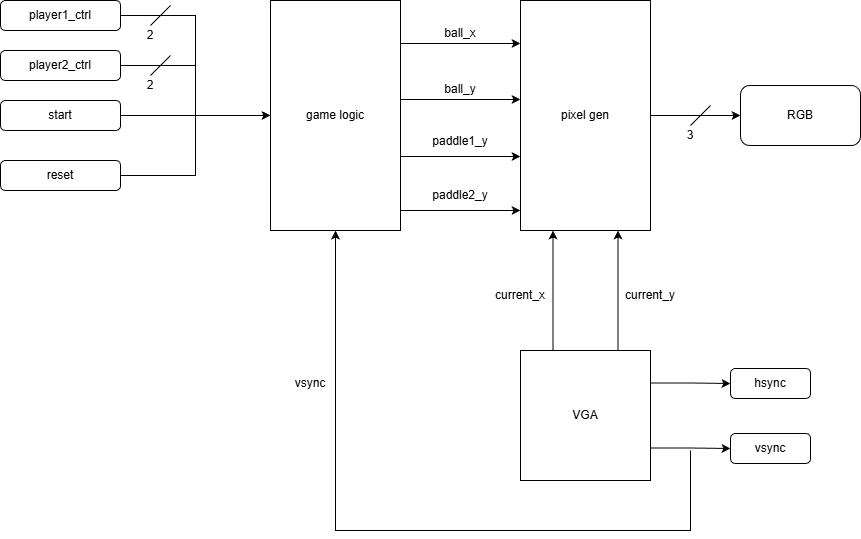

The diagram above was exported from draw.io. Its source (the exported page's mxGraphModel, read from the mxfile embedded in the PNG):
<mxGraphModel dx="1183" dy="828" grid="1" gridSize="10" guides="1" tooltips="1" connect="1" arrows="1" fold="1" page="1" pageScale="1" pageWidth="1100" pageHeight="850" math="0" shadow="0">
  <root>
    <mxCell id="0" />
    <mxCell id="1" parent="0" />
    <mxCell id="wU9faBbkv40vBLKiyeg9-12" edge="1" parent="1" source="wU9faBbkv40vBLKiyeg9-5" style="edgeStyle=orthogonalEdgeStyle;rounded=0;orthogonalLoop=1;jettySize=auto;html=1;" target="wU9faBbkv40vBLKiyeg9-11" value="">
      <mxGeometry relative="1" as="geometry" />
    </mxCell>
    <mxCell id="wU9faBbkv40vBLKiyeg9-5" parent="1" style="rounded=1;whiteSpace=wrap;html=1;" value="player1_ctrl" vertex="1">
      <mxGeometry height="30" width="120" x="90" y="180" as="geometry" />
    </mxCell>
    <mxCell id="wU9faBbkv40vBLKiyeg9-13" edge="1" parent="1" source="wU9faBbkv40vBLKiyeg9-6" style="edgeStyle=orthogonalEdgeStyle;rounded=0;orthogonalLoop=1;jettySize=auto;html=1;" target="wU9faBbkv40vBLKiyeg9-11" value="">
      <mxGeometry relative="1" as="geometry" />
    </mxCell>
    <mxCell id="wU9faBbkv40vBLKiyeg9-6" parent="1" style="rounded=1;whiteSpace=wrap;html=1;" value="player2_ctrl" vertex="1">
      <mxGeometry height="30" width="120" x="90" y="230" as="geometry" />
    </mxCell>
    <mxCell id="wU9faBbkv40vBLKiyeg9-14" edge="1" parent="1" source="wU9faBbkv40vBLKiyeg9-7" style="edgeStyle=orthogonalEdgeStyle;rounded=0;orthogonalLoop=1;jettySize=auto;html=1;" target="wU9faBbkv40vBLKiyeg9-11" value="">
      <mxGeometry relative="1" as="geometry" />
    </mxCell>
    <mxCell id="wU9faBbkv40vBLKiyeg9-7" parent="1" style="rounded=1;whiteSpace=wrap;html=1;" value="start" vertex="1">
      <mxGeometry height="30" width="120" x="90" y="280" as="geometry" />
    </mxCell>
    <mxCell id="wU9faBbkv40vBLKiyeg9-16" edge="1" parent="1" source="wU9faBbkv40vBLKiyeg9-9" style="edgeStyle=orthogonalEdgeStyle;rounded=0;orthogonalLoop=1;jettySize=auto;html=1;" target="wU9faBbkv40vBLKiyeg9-11" value="">
      <mxGeometry relative="1" as="geometry" />
    </mxCell>
    <mxCell id="wU9faBbkv40vBLKiyeg9-9" parent="1" style="rounded=1;whiteSpace=wrap;html=1;" value="reset" vertex="1">
      <mxGeometry height="30" width="120" x="90" y="340" as="geometry" />
    </mxCell>
    <mxCell id="wU9faBbkv40vBLKiyeg9-23" edge="1" parent="1" style="edgeStyle=orthogonalEdgeStyle;rounded=0;orthogonalLoop=1;jettySize=auto;html=1;exitX=1;exitY=0.5;exitDx=0;exitDy=0;entryX=0;entryY=0.5;entryDx=0;entryDy=0;">
      <mxGeometry relative="1" as="geometry">
        <mxPoint x="490.0000000000002" y="279" as="sourcePoint" />
        <mxPoint x="609.9999999999998" y="279" as="targetPoint" />
      </mxGeometry>
    </mxCell>
    <mxCell id="wU9faBbkv40vBLKiyeg9-11" parent="1" style="rounded=0;whiteSpace=wrap;html=1;" value="game logic" vertex="1">
      <mxGeometry height="230" width="130" x="360" y="180" as="geometry" />
    </mxCell>
    <mxCell id="wU9faBbkv40vBLKiyeg9-17" edge="1" parent="1" style="endArrow=none;html=1;rounded=0;" value="">
      <mxGeometry height="50" relative="1" width="50" as="geometry">
        <mxPoint x="240" y="205" as="sourcePoint" />
        <mxPoint x="260" y="185" as="targetPoint" />
      </mxGeometry>
    </mxCell>
    <mxCell id="wU9faBbkv40vBLKiyeg9-18" parent="1" style="text;html=1;whiteSpace=wrap;strokeColor=none;fillColor=none;align=center;verticalAlign=middle;rounded=0;" value="2" vertex="1">
      <mxGeometry height="30" width="60" x="210" y="200" as="geometry" />
    </mxCell>
    <mxCell id="wU9faBbkv40vBLKiyeg9-19" edge="1" parent="1" style="endArrow=none;html=1;rounded=0;" value="">
      <mxGeometry height="50" relative="1" width="50" as="geometry">
        <mxPoint x="240" y="255" as="sourcePoint" />
        <mxPoint x="260" y="235" as="targetPoint" />
      </mxGeometry>
    </mxCell>
    <mxCell id="wU9faBbkv40vBLKiyeg9-20" parent="1" style="text;html=1;whiteSpace=wrap;strokeColor=none;fillColor=none;align=center;verticalAlign=middle;rounded=0;" value="2" vertex="1">
      <mxGeometry height="30" width="60" x="210" y="250" as="geometry" />
    </mxCell>
    <mxCell id="wU9faBbkv40vBLKiyeg9-35" edge="1" parent="1" source="wU9faBbkv40vBLKiyeg9-21" style="edgeStyle=orthogonalEdgeStyle;rounded=0;orthogonalLoop=1;jettySize=auto;html=1;" target="wU9faBbkv40vBLKiyeg9-34" value="">
      <mxGeometry relative="1" as="geometry" />
    </mxCell>
    <mxCell id="wU9faBbkv40vBLKiyeg9-21" parent="1" style="rounded=0;whiteSpace=wrap;html=1;" value="pixel gen" vertex="1">
      <mxGeometry height="230" width="130" x="610" y="180" as="geometry" />
    </mxCell>
    <mxCell id="wU9faBbkv40vBLKiyeg9-27" edge="1" parent="1" style="edgeStyle=orthogonalEdgeStyle;rounded=0;orthogonalLoop=1;jettySize=auto;html=1;exitX=1;exitY=0.75;exitDx=0;exitDy=0;entryX=0;entryY=0.75;entryDx=0;entryDy=0;">
      <mxGeometry relative="1" as="geometry">
        <mxPoint x="490" y="223" as="sourcePoint" />
        <mxPoint x="610" y="223" as="targetPoint" />
      </mxGeometry>
    </mxCell>
    <mxCell id="wU9faBbkv40vBLKiyeg9-28" parent="1" style="text;html=1;whiteSpace=wrap;strokeColor=none;fillColor=none;align=center;verticalAlign=middle;rounded=0;" value="ball_x" vertex="1">
      <mxGeometry height="30" width="60" x="520" y="198" as="geometry" />
    </mxCell>
    <mxCell id="wU9faBbkv40vBLKiyeg9-29" parent="1" style="text;html=1;whiteSpace=wrap;strokeColor=none;fillColor=none;align=center;verticalAlign=middle;rounded=0;" value="ball_y" vertex="1">
      <mxGeometry height="30" width="60" x="520" y="254" as="geometry" />
    </mxCell>
    <mxCell id="wU9faBbkv40vBLKiyeg9-30" parent="1" style="text;html=1;whiteSpace=wrap;strokeColor=none;fillColor=none;align=center;verticalAlign=middle;rounded=0;" value="paddle1_y" vertex="1">
      <mxGeometry height="30" width="60" x="520" y="306" as="geometry" />
    </mxCell>
    <mxCell id="wU9faBbkv40vBLKiyeg9-31" edge="1" parent="1" style="edgeStyle=orthogonalEdgeStyle;rounded=0;orthogonalLoop=1;jettySize=auto;html=1;exitX=1;exitY=0.75;exitDx=0;exitDy=0;entryX=0;entryY=0.75;entryDx=0;entryDy=0;">
      <mxGeometry relative="1" as="geometry">
        <mxPoint x="490" y="390" as="sourcePoint" />
        <mxPoint x="610" y="390" as="targetPoint" />
      </mxGeometry>
    </mxCell>
    <mxCell id="wU9faBbkv40vBLKiyeg9-32" parent="1" style="text;html=1;whiteSpace=wrap;strokeColor=none;fillColor=none;align=center;verticalAlign=middle;rounded=0;" value="paddle2_y" vertex="1">
      <mxGeometry height="30" width="60" x="520" y="360" as="geometry" />
    </mxCell>
    <mxCell id="wU9faBbkv40vBLKiyeg9-33" edge="1" parent="1" style="edgeStyle=orthogonalEdgeStyle;rounded=0;orthogonalLoop=1;jettySize=auto;html=1;exitX=1;exitY=0.75;exitDx=0;exitDy=0;entryX=0;entryY=0.75;entryDx=0;entryDy=0;">
      <mxGeometry relative="1" as="geometry">
        <mxPoint x="490" y="336" as="sourcePoint" />
        <mxPoint x="610" y="336" as="targetPoint" />
      </mxGeometry>
    </mxCell>
    <mxCell id="wU9faBbkv40vBLKiyeg9-34" parent="1" style="rounded=1;whiteSpace=wrap;html=1;" value="RGB" vertex="1">
      <mxGeometry height="60" width="120" x="830" y="265" as="geometry" />
    </mxCell>
    <mxCell id="wU9faBbkv40vBLKiyeg9-36" edge="1" parent="1" style="endArrow=none;html=1;rounded=0;" value="">
      <mxGeometry height="50" relative="1" width="50" as="geometry">
        <mxPoint x="780" y="305" as="sourcePoint" />
        <mxPoint x="800" y="285" as="targetPoint" />
      </mxGeometry>
    </mxCell>
    <mxCell id="wU9faBbkv40vBLKiyeg9-37" parent="1" style="text;html=1;whiteSpace=wrap;strokeColor=none;fillColor=none;align=center;verticalAlign=middle;rounded=0;" value="3" vertex="1">
      <mxGeometry height="30" width="60" x="750" y="300" as="geometry" />
    </mxCell>
    <mxCell id="wU9faBbkv40vBLKiyeg9-46" edge="1" parent="1" source="wU9faBbkv40vBLKiyeg9-38" style="edgeStyle=orthogonalEdgeStyle;rounded=0;orthogonalLoop=1;jettySize=auto;html=1;exitX=1;exitY=0.25;exitDx=0;exitDy=0;entryX=0;entryY=0.5;entryDx=0;entryDy=0;" target="wU9faBbkv40vBLKiyeg9-44">
      <mxGeometry relative="1" as="geometry" />
    </mxCell>
    <mxCell id="wU9faBbkv40vBLKiyeg9-47" edge="1" parent="1" source="wU9faBbkv40vBLKiyeg9-38" style="edgeStyle=orthogonalEdgeStyle;rounded=0;orthogonalLoop=1;jettySize=auto;html=1;exitX=1;exitY=0.75;exitDx=0;exitDy=0;entryX=0;entryY=0.5;entryDx=0;entryDy=0;" target="wU9faBbkv40vBLKiyeg9-45">
      <mxGeometry relative="1" as="geometry" />
    </mxCell>
    <mxCell id="wU9faBbkv40vBLKiyeg9-38" parent="1" style="whiteSpace=wrap;html=1;aspect=fixed;" value="VGA" vertex="1">
      <mxGeometry height="130" width="130" x="610" y="530" as="geometry" />
    </mxCell>
    <mxCell id="wU9faBbkv40vBLKiyeg9-39" edge="1" parent="1" source="wU9faBbkv40vBLKiyeg9-38" style="endArrow=classic;html=1;rounded=0;exitX=0.25;exitY=0;exitDx=0;exitDy=0;entryX=0.25;entryY=1;entryDx=0;entryDy=0;" target="wU9faBbkv40vBLKiyeg9-21" value="">
      <mxGeometry height="50" relative="1" width="50" as="geometry">
        <mxPoint x="630" y="440" as="sourcePoint" />
        <mxPoint x="680" y="390" as="targetPoint" />
      </mxGeometry>
    </mxCell>
    <mxCell id="wU9faBbkv40vBLKiyeg9-40" edge="1" parent="1" source="wU9faBbkv40vBLKiyeg9-38" style="endArrow=classic;html=1;rounded=0;exitX=0.75;exitY=0;exitDx=0;exitDy=0;entryX=0.75;entryY=1;entryDx=0;entryDy=0;" target="wU9faBbkv40vBLKiyeg9-21" value="">
      <mxGeometry height="50" relative="1" width="50" as="geometry">
        <mxPoint x="630" y="440" as="sourcePoint" />
        <mxPoint x="680" y="390" as="targetPoint" />
      </mxGeometry>
    </mxCell>
    <mxCell id="wU9faBbkv40vBLKiyeg9-41" parent="1" style="text;html=1;whiteSpace=wrap;strokeColor=none;fillColor=none;align=center;verticalAlign=middle;rounded=0;" value="current_x" vertex="1">
      <mxGeometry height="30" width="60" x="580" y="460" as="geometry" />
    </mxCell>
    <mxCell id="wU9faBbkv40vBLKiyeg9-42" parent="1" style="text;html=1;whiteSpace=wrap;strokeColor=none;fillColor=none;align=center;verticalAlign=middle;rounded=0;" value="current_y" vertex="1">
      <mxGeometry height="30" width="60" x="710" y="460" as="geometry" />
    </mxCell>
    <mxCell id="wU9faBbkv40vBLKiyeg9-44" parent="1" style="rounded=1;whiteSpace=wrap;html=1;" value="hsync" vertex="1">
      <mxGeometry height="30" width="80" x="820" y="548" as="geometry" />
    </mxCell>
    <mxCell id="wU9faBbkv40vBLKiyeg9-45" parent="1" style="rounded=1;whiteSpace=wrap;html=1;" value="vsync" vertex="1">
      <mxGeometry height="30" width="80" x="820" y="613" as="geometry" />
    </mxCell>
    <mxCell id="wU9faBbkv40vBLKiyeg9-48" edge="1" parent="1" style="endArrow=classic;html=1;rounded=0;entryX=0.5;entryY=1;entryDx=0;entryDy=0;" target="wU9faBbkv40vBLKiyeg9-11" value="">
      <mxGeometry height="50" relative="1" width="50" as="geometry">
        <Array as="points">
          <mxPoint x="780" y="710" />
          <mxPoint x="425" y="710" />
        </Array>
        <mxPoint x="780" y="630" as="sourcePoint" />
        <mxPoint x="610" y="450" as="targetPoint" />
      </mxGeometry>
    </mxCell>
    <mxCell id="wU9faBbkv40vBLKiyeg9-49" parent="1" style="text;html=1;whiteSpace=wrap;strokeColor=none;fillColor=none;align=center;verticalAlign=middle;rounded=0;" value="vsync" vertex="1">
      <mxGeometry height="30" width="60" x="370" y="548" as="geometry" />
    </mxCell>
  </root>
</mxGraphModel>